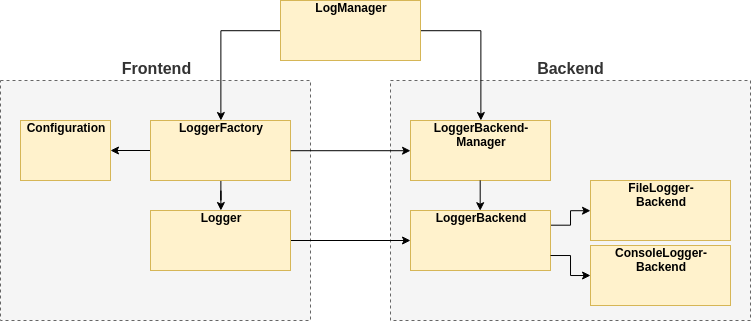

The diagram above was exported from draw.io. Its source (the exported page's mxGraphModel, read from the mxfile embedded in the PNG):
<mxGraphModel dx="961" dy="556" grid="1" gridSize="10" guides="1" tooltips="1" connect="1" arrows="1" fold="1" page="1" pageScale="1" pageWidth="827" pageHeight="1169" background="#FFFFFF" math="0" shadow="0">
  <root>
    <mxCell id="0" />
    <mxCell id="1" parent="0" />
    <mxCell id="AU8jKwTFM_ZCyeNkSbSl-15" value="Backend" style="rounded=0;whiteSpace=wrap;html=1;fillColor=#f5f5f5;dashed=1;verticalAlign=bottom;labelPosition=center;verticalLabelPosition=top;align=center;fontSize=16;fontStyle=1;strokeColor=#666666;fontColor=#333333;" parent="1" vertex="1">
      <mxGeometry x="430" y="120" width="360" height="240" as="geometry" />
    </mxCell>
    <mxCell id="AU8jKwTFM_ZCyeNkSbSl-14" value="Frontend" style="rounded=0;whiteSpace=wrap;html=1;fillColor=#f5f5f5;dashed=1;verticalAlign=bottom;labelPosition=center;verticalLabelPosition=top;align=center;fontSize=16;fontStyle=1;strokeColor=#666666;fontColor=#333333;" parent="1" vertex="1">
      <mxGeometry x="40" y="120" width="310" height="240" as="geometry" />
    </mxCell>
    <mxCell id="AU8jKwTFM_ZCyeNkSbSl-3" value="" style="edgeStyle=orthogonalEdgeStyle;rounded=0;orthogonalLoop=1;jettySize=auto;html=1;exitX=0;exitY=0.5;exitDx=0;exitDy=0;" parent="1" source="AU8jKwTFM_ZCyeNkSbSl-1" target="AU8jKwTFM_ZCyeNkSbSl-2" edge="1">
      <mxGeometry relative="1" as="geometry" />
    </mxCell>
    <mxCell id="AU8jKwTFM_ZCyeNkSbSl-5" value="" style="edgeStyle=orthogonalEdgeStyle;rounded=0;orthogonalLoop=1;jettySize=auto;html=1;exitX=1;exitY=0.5;exitDx=0;exitDy=0;" parent="1" source="AU8jKwTFM_ZCyeNkSbSl-1" target="AU8jKwTFM_ZCyeNkSbSl-4" edge="1">
      <mxGeometry relative="1" as="geometry">
        <mxPoint x="560" y="420" as="sourcePoint" />
      </mxGeometry>
    </mxCell>
    <mxCell id="AU8jKwTFM_ZCyeNkSbSl-1" value="&lt;div align=&quot;center&quot;&gt;&lt;b&gt;LogManager&lt;/b&gt;&lt;/div&gt;" style="verticalAlign=top;align=left;overflow=fill;fontSize=12;fontFamily=Helvetica;html=1;fillColor=#fff2cc;strokeColor=#d6b656;" parent="1" vertex="1">
      <mxGeometry x="320" y="40" width="140" height="60" as="geometry" />
    </mxCell>
    <mxCell id="AU8jKwTFM_ZCyeNkSbSl-4" value="&lt;div align=&quot;center&quot;&gt;&lt;b&gt;LoggerBackend-&lt;br&gt;Manager&lt;/b&gt;&lt;/div&gt;" style="verticalAlign=top;align=left;overflow=fill;fontSize=12;fontFamily=Helvetica;html=1;fillColor=#fff2cc;strokeColor=#d6b656;" parent="1" vertex="1">
      <mxGeometry x="450" y="160" width="140" height="60" as="geometry" />
    </mxCell>
    <mxCell id="AU8jKwTFM_ZCyeNkSbSl-8" value="" style="edgeStyle=orthogonalEdgeStyle;rounded=0;orthogonalLoop=1;jettySize=auto;html=1;" parent="1" source="AU8jKwTFM_ZCyeNkSbSl-2" target="AU8jKwTFM_ZCyeNkSbSl-7" edge="1">
      <mxGeometry relative="1" as="geometry" />
    </mxCell>
    <mxCell id="AU8jKwTFM_ZCyeNkSbSl-10" value="" style="edgeStyle=orthogonalEdgeStyle;rounded=0;orthogonalLoop=1;jettySize=auto;html=1;" parent="1" source="AU8jKwTFM_ZCyeNkSbSl-2" target="AU8jKwTFM_ZCyeNkSbSl-9" edge="1">
      <mxGeometry relative="1" as="geometry" />
    </mxCell>
    <mxCell id="AU8jKwTFM_ZCyeNkSbSl-2" value="&lt;div align=&quot;center&quot;&gt;&lt;b&gt;LoggerFactory&lt;/b&gt;&lt;/div&gt;" style="verticalAlign=top;align=left;overflow=fill;fontSize=12;fontFamily=Helvetica;html=1;fillColor=#fff2cc;strokeColor=#d6b656;" parent="1" vertex="1">
      <mxGeometry x="190" y="160" width="140" height="60" as="geometry" />
    </mxCell>
    <mxCell id="AU8jKwTFM_ZCyeNkSbSl-9" value="&lt;div align=&quot;center&quot;&gt;&lt;b&gt;Configuration&lt;/b&gt;&lt;/div&gt;" style="verticalAlign=top;align=left;overflow=fill;fontSize=12;fontFamily=Helvetica;html=1;fillColor=#fff2cc;strokeColor=#d6b656;" parent="1" vertex="1">
      <mxGeometry x="60" y="160" width="90" height="60" as="geometry" />
    </mxCell>
    <mxCell id="AU8jKwTFM_ZCyeNkSbSl-12" value="" style="edgeStyle=orthogonalEdgeStyle;rounded=0;orthogonalLoop=1;jettySize=auto;html=1;" parent="1" source="AU8jKwTFM_ZCyeNkSbSl-7" target="AU8jKwTFM_ZCyeNkSbSl-11" edge="1">
      <mxGeometry relative="1" as="geometry" />
    </mxCell>
    <mxCell id="AU8jKwTFM_ZCyeNkSbSl-7" value="&lt;div align=&quot;center&quot;&gt;&lt;b&gt;Logger&lt;/b&gt;&lt;/div&gt;" style="verticalAlign=top;align=left;overflow=fill;fontSize=12;fontFamily=Helvetica;html=1;fillColor=#fff2cc;strokeColor=#d6b656;" parent="1" vertex="1">
      <mxGeometry x="190" y="250" width="140" height="60" as="geometry" />
    </mxCell>
    <mxCell id="AU8jKwTFM_ZCyeNkSbSl-25" value="" style="edgeStyle=orthogonalEdgeStyle;rounded=0;orthogonalLoop=1;jettySize=auto;html=1;fontSize=16;exitX=1;exitY=0.25;exitDx=0;exitDy=0;" parent="1" source="AU8jKwTFM_ZCyeNkSbSl-11" target="AU8jKwTFM_ZCyeNkSbSl-24" edge="1">
      <mxGeometry relative="1" as="geometry" />
    </mxCell>
    <mxCell id="AU8jKwTFM_ZCyeNkSbSl-11" value="&lt;div align=&quot;center&quot;&gt;&lt;b&gt;LoggerBackend&lt;/b&gt;&lt;/div&gt;" style="verticalAlign=top;align=left;overflow=fill;fontSize=12;fontFamily=Helvetica;html=1;fillColor=#fff2cc;strokeColor=#d6b656;" parent="1" vertex="1">
      <mxGeometry x="450" y="250" width="140" height="60" as="geometry" />
    </mxCell>
    <mxCell id="AU8jKwTFM_ZCyeNkSbSl-26" value="&lt;div align=&quot;center&quot;&gt;&lt;b&gt;ConsoleLogger-&lt;br&gt;Backend&lt;/b&gt;&lt;/div&gt;" style="verticalAlign=top;align=left;overflow=fill;fontSize=12;fontFamily=Helvetica;html=1;fillColor=#fff2cc;strokeColor=#d6b656;" parent="1" vertex="1">
      <mxGeometry x="630" y="285" width="140" height="60" as="geometry" />
    </mxCell>
    <mxCell id="AU8jKwTFM_ZCyeNkSbSl-24" value="&lt;div align=&quot;center&quot;&gt;&lt;b&gt;FileLogger-&lt;br&gt;Backend&lt;/b&gt;&lt;/div&gt;" style="verticalAlign=top;align=left;overflow=fill;fontSize=12;fontFamily=Helvetica;html=1;fillColor=#fff2cc;strokeColor=#d6b656;" parent="1" vertex="1">
      <mxGeometry x="630" y="220" width="140" height="60" as="geometry" />
    </mxCell>
    <mxCell id="AU8jKwTFM_ZCyeNkSbSl-6" value="" style="edgeStyle=orthogonalEdgeStyle;rounded=0;orthogonalLoop=1;jettySize=auto;html=1;entryX=0;entryY=0.5;entryDx=0;entryDy=0;exitX=1;exitY=0.5;exitDx=0;exitDy=0;" parent="1" source="AU8jKwTFM_ZCyeNkSbSl-2" target="AU8jKwTFM_ZCyeNkSbSl-4" edge="1">
      <mxGeometry relative="1" as="geometry">
        <mxPoint x="240" y="435" as="sourcePoint" />
        <mxPoint x="240" y="355" as="targetPoint" />
      </mxGeometry>
    </mxCell>
    <mxCell id="AU8jKwTFM_ZCyeNkSbSl-13" value="" style="edgeStyle=orthogonalEdgeStyle;rounded=0;orthogonalLoop=1;jettySize=auto;html=1;entryX=0.5;entryY=0;entryDx=0;entryDy=0;exitX=0.5;exitY=1;exitDx=0;exitDy=0;" parent="1" source="AU8jKwTFM_ZCyeNkSbSl-4" target="AU8jKwTFM_ZCyeNkSbSl-11" edge="1">
      <mxGeometry relative="1" as="geometry">
        <mxPoint x="420" y="285" as="sourcePoint" />
        <mxPoint x="570" y="395" as="targetPoint" />
      </mxGeometry>
    </mxCell>
    <mxCell id="AU8jKwTFM_ZCyeNkSbSl-29" value="" style="edgeStyle=orthogonalEdgeStyle;rounded=0;orthogonalLoop=1;jettySize=auto;html=1;fontSize=16;exitX=1;exitY=0.75;exitDx=0;exitDy=0;entryX=0;entryY=0.5;entryDx=0;entryDy=0;" parent="1" source="AU8jKwTFM_ZCyeNkSbSl-11" target="AU8jKwTFM_ZCyeNkSbSl-26" edge="1">
      <mxGeometry relative="1" as="geometry">
        <mxPoint x="600" y="250" as="sourcePoint" />
        <mxPoint x="660" y="225" as="targetPoint" />
      </mxGeometry>
    </mxCell>
  </root>
</mxGraphModel>